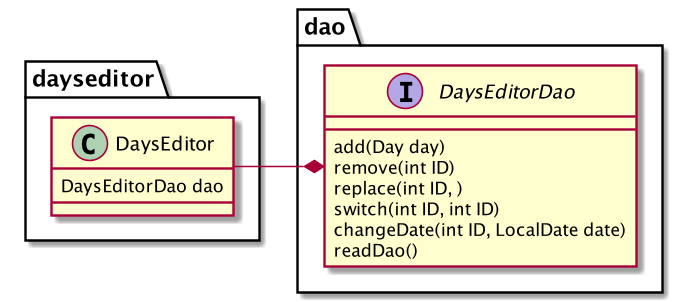

The diagram above was rendered by PlantUML. Its source (embedded in the PNG):
@startuml

package dao{
interface DaysEditorDao{
add(Day day)
remove(int ID)
replace(int ID, )
switch(int ID, int ID)
changeDate(int ID, LocalDate date)
readDao()
}
}

package dayseditor{
class DaysEditor{
DaysEditorDao dao
}

DaysEditor -* DaysEditorDao
}
@enduml